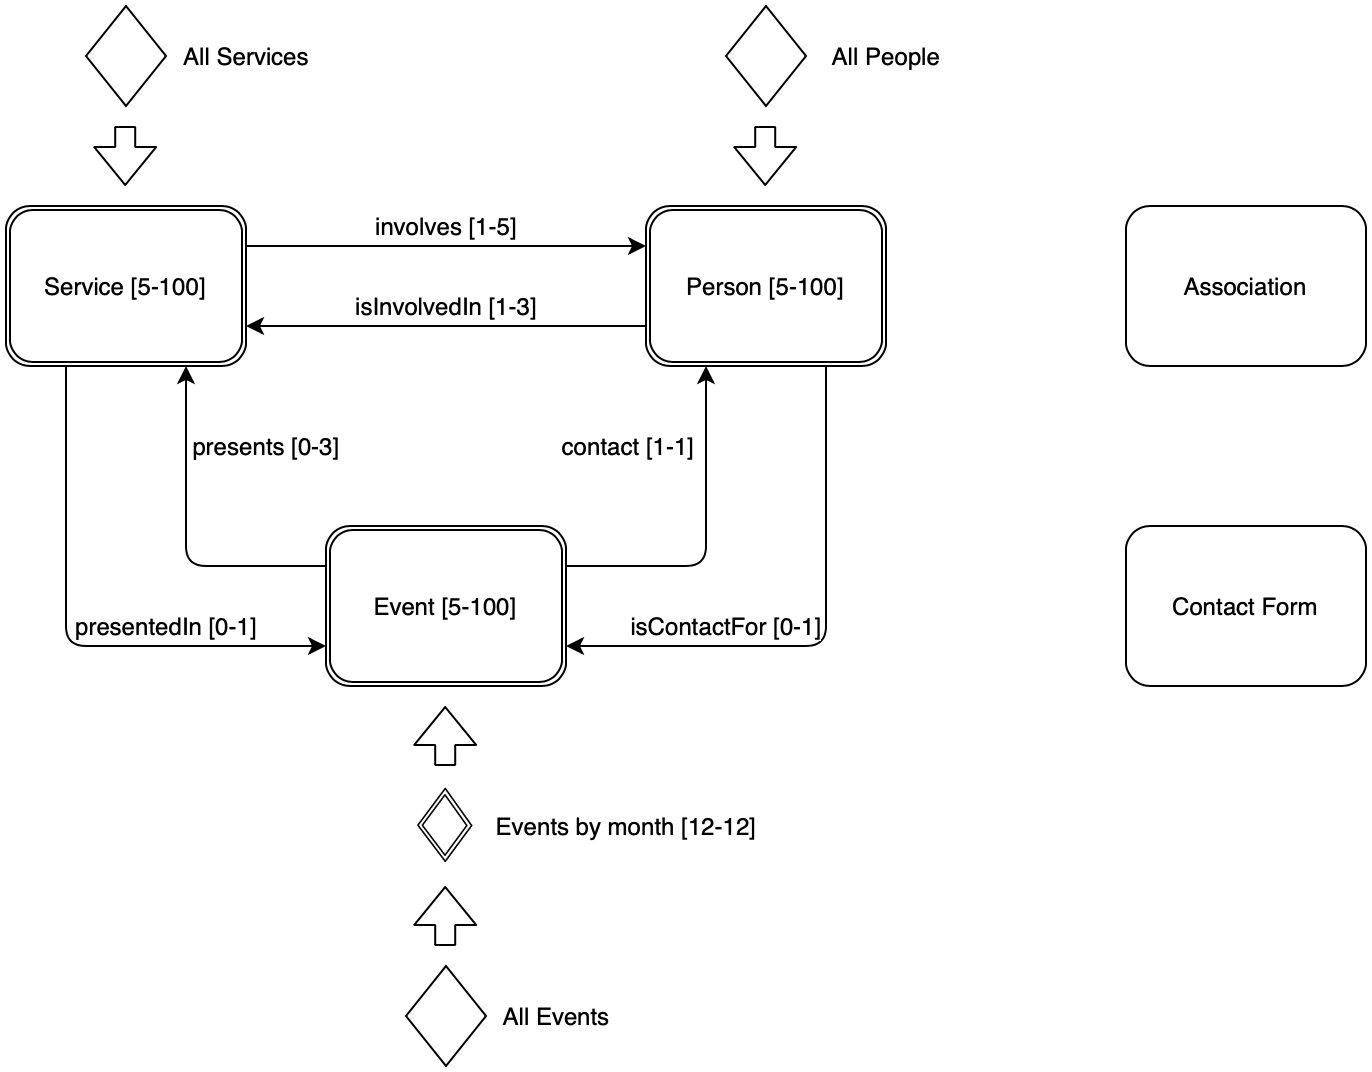

The diagram above was exported from draw.io. Its source (the exported page's mxGraphModel, read from the mxfile embedded in the PNG):
<mxGraphModel dx="1259" dy="737" grid="1" gridSize="10" guides="1" tooltips="1" connect="1" arrows="1" fold="1" page="1" pageScale="1" pageWidth="827" pageHeight="1169" math="0" shadow="0">
  <root>
    <mxCell id="0" />
    <mxCell id="1" parent="0" />
    <mxCell id="QOGCJ_LkCqJadUe-3F2g-10" style="rounded=1;orthogonalLoop=1;jettySize=auto;html=1;exitX=0.25;exitY=1;exitDx=0;exitDy=0;entryX=0;entryY=0.75;entryDx=0;entryDy=0;edgeStyle=orthogonalEdgeStyle;" parent="1" source="QOGCJ_LkCqJadUe-3F2g-6" target="QOGCJ_LkCqJadUe-3F2g-8" edge="1">
      <mxGeometry relative="1" as="geometry" />
    </mxCell>
    <mxCell id="QOGCJ_LkCqJadUe-3F2g-19" value="presentedIn [0-1]" style="text;html=1;align=center;verticalAlign=middle;resizable=0;points=[];labelBackgroundColor=#ffffff;" parent="QOGCJ_LkCqJadUe-3F2g-10" vertex="1" connectable="0">
      <mxGeometry x="-0.1872" y="-1" relative="1" as="geometry">
        <mxPoint x="50.97" y="20.400000000000002" as="offset" />
      </mxGeometry>
    </mxCell>
    <mxCell id="QOGCJ_LkCqJadUe-3F2g-14" style="edgeStyle=orthogonalEdgeStyle;rounded=1;orthogonalLoop=1;jettySize=auto;html=1;exitX=1;exitY=0.25;exitDx=0;exitDy=0;entryX=0;entryY=0.25;entryDx=0;entryDy=0;" parent="1" source="QOGCJ_LkCqJadUe-3F2g-6" target="QOGCJ_LkCqJadUe-3F2g-7" edge="1">
      <mxGeometry relative="1" as="geometry" />
    </mxCell>
    <mxCell id="QOGCJ_LkCqJadUe-3F2g-16" value="involves [1-5]" style="text;html=1;align=center;verticalAlign=middle;resizable=0;points=[];labelBackgroundColor=#ffffff;" parent="QOGCJ_LkCqJadUe-3F2g-14" vertex="1" connectable="0">
      <mxGeometry x="0.0233" y="-1" relative="1" as="geometry">
        <mxPoint x="-2.4000000000000004" y="-11" as="offset" />
      </mxGeometry>
    </mxCell>
    <mxCell id="QOGCJ_LkCqJadUe-3F2g-6" value="Service [5-100]" style="shape=ext;double=1;rounded=1;whiteSpace=wrap;html=1;" parent="1" vertex="1">
      <mxGeometry x="80" y="120" width="120" height="80" as="geometry" />
    </mxCell>
    <mxCell id="QOGCJ_LkCqJadUe-3F2g-13" style="edgeStyle=orthogonalEdgeStyle;rounded=1;orthogonalLoop=1;jettySize=auto;html=1;exitX=0.75;exitY=1;exitDx=0;exitDy=0;entryX=1;entryY=0.75;entryDx=0;entryDy=0;" parent="1" source="QOGCJ_LkCqJadUe-3F2g-7" target="QOGCJ_LkCqJadUe-3F2g-8" edge="1">
      <mxGeometry relative="1" as="geometry" />
    </mxCell>
    <mxCell id="QOGCJ_LkCqJadUe-3F2g-21" value="isContactFor [0-1]" style="text;html=1;align=center;verticalAlign=middle;resizable=0;points=[];labelBackgroundColor=#ffffff;" parent="QOGCJ_LkCqJadUe-3F2g-13" vertex="1" connectable="0">
      <mxGeometry x="0.0524" y="-39" relative="1" as="geometry">
        <mxPoint x="-48" y="29" as="offset" />
      </mxGeometry>
    </mxCell>
    <mxCell id="QOGCJ_LkCqJadUe-3F2g-15" style="edgeStyle=orthogonalEdgeStyle;rounded=1;orthogonalLoop=1;jettySize=auto;html=1;exitX=0;exitY=0.75;exitDx=0;exitDy=0;entryX=1;entryY=0.75;entryDx=0;entryDy=0;" parent="1" source="QOGCJ_LkCqJadUe-3F2g-7" target="QOGCJ_LkCqJadUe-3F2g-6" edge="1">
      <mxGeometry relative="1" as="geometry" />
    </mxCell>
    <mxCell id="QOGCJ_LkCqJadUe-3F2g-18" value="isInvolvedIn [1-3]" style="text;html=1;align=center;verticalAlign=middle;resizable=0;points=[];labelBackgroundColor=#ffffff;" parent="QOGCJ_LkCqJadUe-3F2g-15" vertex="1" connectable="0">
      <mxGeometry x="0.15" relative="1" as="geometry">
        <mxPoint x="15.200000000000001" y="-10" as="offset" />
      </mxGeometry>
    </mxCell>
    <mxCell id="QOGCJ_LkCqJadUe-3F2g-7" value="Person [5-100]" style="shape=ext;double=1;rounded=1;whiteSpace=wrap;html=1;" parent="1" vertex="1">
      <mxGeometry x="400" y="120" width="120" height="80" as="geometry" />
    </mxCell>
    <mxCell id="QOGCJ_LkCqJadUe-3F2g-11" style="edgeStyle=orthogonalEdgeStyle;rounded=1;orthogonalLoop=1;jettySize=auto;html=1;exitX=0;exitY=0.25;exitDx=0;exitDy=0;entryX=0.75;entryY=1;entryDx=0;entryDy=0;" parent="1" source="QOGCJ_LkCqJadUe-3F2g-8" target="QOGCJ_LkCqJadUe-3F2g-6" edge="1">
      <mxGeometry relative="1" as="geometry" />
    </mxCell>
    <mxCell id="QOGCJ_LkCqJadUe-3F2g-20" value="presents [0-3]" style="text;html=1;align=center;verticalAlign=middle;resizable=0;points=[];labelBackgroundColor=#ffffff;" parent="QOGCJ_LkCqJadUe-3F2g-11" vertex="1" connectable="0">
      <mxGeometry x="0.4041" y="-3" relative="1" as="geometry">
        <mxPoint x="36.98" y="-10.760000000000002" as="offset" />
      </mxGeometry>
    </mxCell>
    <mxCell id="QOGCJ_LkCqJadUe-3F2g-12" style="edgeStyle=orthogonalEdgeStyle;rounded=1;orthogonalLoop=1;jettySize=auto;html=1;exitX=1;exitY=0.25;exitDx=0;exitDy=0;entryX=0.25;entryY=1;entryDx=0;entryDy=0;" parent="1" source="QOGCJ_LkCqJadUe-3F2g-8" target="QOGCJ_LkCqJadUe-3F2g-7" edge="1">
      <mxGeometry relative="1" as="geometry">
        <mxPoint x="420" y="290" as="targetPoint" />
      </mxGeometry>
    </mxCell>
    <mxCell id="QOGCJ_LkCqJadUe-3F2g-22" value="contact [1-1]" style="text;html=1;align=center;verticalAlign=middle;resizable=0;points=[];labelBackgroundColor=#ffffff;" parent="QOGCJ_LkCqJadUe-3F2g-12" vertex="1" connectable="0">
      <mxGeometry x="-0.5069" y="2" relative="1" as="geometry">
        <mxPoint x="-11.599999999999998" y="-58" as="offset" />
      </mxGeometry>
    </mxCell>
    <mxCell id="QOGCJ_LkCqJadUe-3F2g-8" value="Event [5-100]" style="shape=ext;double=1;rounded=1;whiteSpace=wrap;html=1;" parent="1" vertex="1">
      <mxGeometry x="240" y="280" width="120" height="80" as="geometry" />
    </mxCell>
    <mxCell id="QOGCJ_LkCqJadUe-3F2g-9" value="Association" style="rounded=1;whiteSpace=wrap;html=1;" parent="1" vertex="1">
      <mxGeometry x="640" y="120" width="120" height="80" as="geometry" />
    </mxCell>
    <mxCell id="QOGCJ_LkCqJadUe-3F2g-26" value="" style="shape=image;html=1;verticalAlign=top;verticalLabelPosition=bottom;labelBackgroundColor=#ffffff;imageAspect=0;aspect=fixed;image=https://cdn1.iconfinder.com/data/icons/shapes-101/300/Diamond-128.png" parent="1" vertex="1">
      <mxGeometry x="280" y="410" width="40" height="40" as="geometry" />
    </mxCell>
    <mxCell id="QOGCJ_LkCqJadUe-3F2g-27" value="" style="rhombus;whiteSpace=wrap;html=1;" parent="1" vertex="1">
      <mxGeometry x="120" y="20" width="40" height="50" as="geometry" />
    </mxCell>
    <mxCell id="QOGCJ_LkCqJadUe-3F2g-28" value="" style="shape=flexArrow;endArrow=classic;html=1;" parent="1" edge="1">
      <mxGeometry width="50" height="50" relative="1" as="geometry">
        <mxPoint x="139.6" y="80" as="sourcePoint" />
        <mxPoint x="139.6" y="110" as="targetPoint" />
      </mxGeometry>
    </mxCell>
    <mxCell id="QOGCJ_LkCqJadUe-3F2g-29" value="All Services" style="text;html=1;align=center;verticalAlign=middle;resizable=0;points=[];autosize=1;" parent="1" vertex="1">
      <mxGeometry x="160" y="35" width="80" height="20" as="geometry" />
    </mxCell>
    <mxCell id="QOGCJ_LkCqJadUe-3F2g-30" value="" style="rhombus;whiteSpace=wrap;html=1;" parent="1" vertex="1">
      <mxGeometry x="440" y="20" width="40" height="50" as="geometry" />
    </mxCell>
    <mxCell id="QOGCJ_LkCqJadUe-3F2g-31" value="" style="shape=flexArrow;endArrow=classic;html=1;" parent="1" edge="1">
      <mxGeometry width="50" height="50" relative="1" as="geometry">
        <mxPoint x="459.5999999999999" y="80" as="sourcePoint" />
        <mxPoint x="459.5999999999999" y="110" as="targetPoint" />
      </mxGeometry>
    </mxCell>
    <mxCell id="QOGCJ_LkCqJadUe-3F2g-32" value="All People" style="text;html=1;align=center;verticalAlign=middle;resizable=0;points=[];autosize=1;" parent="1" vertex="1">
      <mxGeometry x="485" y="35" width="70" height="20" as="geometry" />
    </mxCell>
    <mxCell id="QOGCJ_LkCqJadUe-3F2g-33" value="" style="shape=flexArrow;endArrow=classic;html=1;" parent="1" edge="1">
      <mxGeometry width="50" height="50" relative="1" as="geometry">
        <mxPoint x="299.6" y="400" as="sourcePoint" />
        <mxPoint x="299.5999999999999" y="370" as="targetPoint" />
      </mxGeometry>
    </mxCell>
    <mxCell id="QOGCJ_LkCqJadUe-3F2g-34" value="Events by month [12-12]" style="text;html=1;align=center;verticalAlign=middle;resizable=0;points=[];autosize=1;" parent="1" vertex="1">
      <mxGeometry x="320" y="420" width="140" height="20" as="geometry" />
    </mxCell>
    <mxCell id="QOGCJ_LkCqJadUe-3F2g-35" value="" style="rhombus;whiteSpace=wrap;html=1;" parent="1" vertex="1">
      <mxGeometry x="280" y="500" width="40" height="50" as="geometry" />
    </mxCell>
    <mxCell id="QOGCJ_LkCqJadUe-3F2g-37" value="" style="shape=flexArrow;endArrow=classic;html=1;" parent="1" edge="1">
      <mxGeometry width="50" height="50" relative="1" as="geometry">
        <mxPoint x="299.5999999999999" y="490" as="sourcePoint" />
        <mxPoint x="299.5999999999999" y="460" as="targetPoint" />
      </mxGeometry>
    </mxCell>
    <mxCell id="QOGCJ_LkCqJadUe-3F2g-38" value="All Events" style="text;html=1;align=center;verticalAlign=middle;resizable=0;points=[];autosize=1;" parent="1" vertex="1">
      <mxGeometry x="320" y="515" width="70" height="20" as="geometry" />
    </mxCell>
    <mxCell id="QOGCJ_LkCqJadUe-3F2g-40" value="Contact Form" style="rounded=1;whiteSpace=wrap;html=1;" parent="1" vertex="1">
      <mxGeometry x="640" y="280" width="120" height="80" as="geometry" />
    </mxCell>
  </root>
</mxGraphModel>